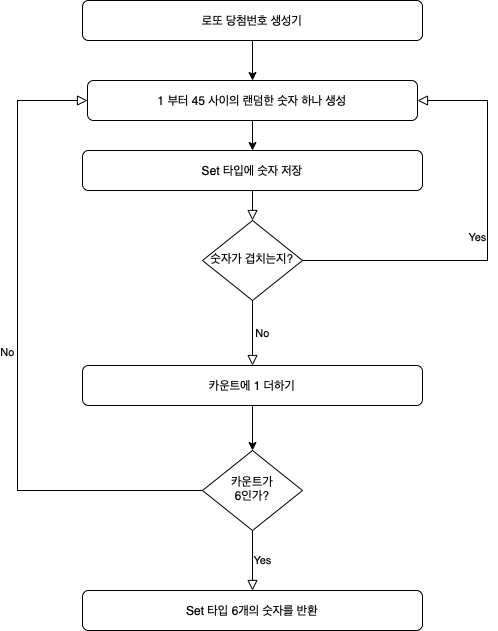

The diagram above was exported from draw.io. Its source (the exported page's mxGraphModel, read from the mxfile embedded in the PNG):
<mxGraphModel dx="1234" dy="1075" grid="1" gridSize="10" guides="1" tooltips="1" connect="1" arrows="1" fold="1" page="1" pageScale="1" pageWidth="827" pageHeight="1169" math="0" shadow="0">
  <root>
    <mxCell id="WIyWlLk6GJQsqaUBKTNV-0" />
    <mxCell id="WIyWlLk6GJQsqaUBKTNV-1" parent="WIyWlLk6GJQsqaUBKTNV-0" />
    <mxCell id="WIyWlLk6GJQsqaUBKTNV-3" value="로또 당첨번호 생성기" style="rounded=1;whiteSpace=wrap;html=1;fontSize=12;glass=0;strokeWidth=1;shadow=0;" parent="WIyWlLk6GJQsqaUBKTNV-1" vertex="1">
      <mxGeometry x="225" y="220" width="340" height="40" as="geometry" />
    </mxCell>
    <mxCell id="KHt-UPq7weA4yCo0T0g4-14" value="" style="endArrow=classic;html=1;rounded=0;exitX=0.5;exitY=1;exitDx=0;exitDy=0;entryX=0.5;entryY=0;entryDx=0;entryDy=0;" edge="1" parent="WIyWlLk6GJQsqaUBKTNV-1" source="WIyWlLk6GJQsqaUBKTNV-3">
      <mxGeometry width="50" height="50" relative="1" as="geometry">
        <mxPoint x="400" y="660" as="sourcePoint" />
        <mxPoint x="395" y="300" as="targetPoint" />
      </mxGeometry>
    </mxCell>
    <mxCell id="KHt-UPq7weA4yCo0T0g4-1" value="1 부터 45 사이의 랜덤한 숫자 하나 생성" style="rounded=1;whiteSpace=wrap;html=1;fontSize=12;glass=0;strokeWidth=1;shadow=0;" vertex="1" parent="WIyWlLk6GJQsqaUBKTNV-1">
      <mxGeometry x="230" y="300" width="330" height="40" as="geometry" />
    </mxCell>
    <mxCell id="KHt-UPq7weA4yCo0T0g4-5" value="Set 타입에 숫자 저장" style="rounded=1;whiteSpace=wrap;html=1;fontSize=12;glass=0;strokeWidth=1;shadow=0;" vertex="1" parent="WIyWlLk6GJQsqaUBKTNV-1">
      <mxGeometry x="225" y="370" width="340" height="40" as="geometry" />
    </mxCell>
    <mxCell id="KHt-UPq7weA4yCo0T0g4-8" value="숫자가 겹치는지?" style="rhombus;whiteSpace=wrap;html=1;shadow=0;fontFamily=Helvetica;fontSize=12;align=center;strokeWidth=1;spacing=6;spacingTop=-4;" vertex="1" parent="WIyWlLk6GJQsqaUBKTNV-1">
      <mxGeometry x="345" y="440" width="100" height="80" as="geometry" />
    </mxCell>
    <mxCell id="KHt-UPq7weA4yCo0T0g4-7" value="Yes" style="edgeStyle=orthogonalEdgeStyle;rounded=0;html=1;jettySize=auto;orthogonalLoop=1;fontSize=11;endArrow=block;endFill=0;endSize=8;strokeWidth=1;shadow=0;labelBackgroundColor=none;entryX=1;entryY=0.5;entryDx=0;entryDy=0;" edge="1" parent="WIyWlLk6GJQsqaUBKTNV-1" source="KHt-UPq7weA4yCo0T0g4-8" target="KHt-UPq7weA4yCo0T0g4-1">
      <mxGeometry y="10" relative="1" as="geometry">
        <mxPoint as="offset" />
        <mxPoint x="620" y="390" as="targetPoint" />
        <Array as="points">
          <mxPoint x="630" y="480" />
          <mxPoint x="630" y="320" />
        </Array>
      </mxGeometry>
    </mxCell>
    <mxCell id="KHt-UPq7weA4yCo0T0g4-13" value="" style="endArrow=classic;html=1;rounded=0;entryX=0.5;entryY=0;entryDx=0;entryDy=0;" edge="1" parent="WIyWlLk6GJQsqaUBKTNV-1" target="KHt-UPq7weA4yCo0T0g4-5">
      <mxGeometry width="50" height="50" relative="1" as="geometry">
        <mxPoint x="395" y="340" as="sourcePoint" />
        <mxPoint x="450" y="560" as="targetPoint" />
      </mxGeometry>
    </mxCell>
    <mxCell id="KHt-UPq7weA4yCo0T0g4-11" value="" style="rounded=0;html=1;jettySize=auto;orthogonalLoop=1;fontSize=11;endArrow=block;endFill=0;endSize=8;strokeWidth=1;shadow=0;labelBackgroundColor=none;edgeStyle=orthogonalEdgeStyle;exitX=0.5;exitY=1;exitDx=0;exitDy=0;" edge="1" parent="WIyWlLk6GJQsqaUBKTNV-1" source="KHt-UPq7weA4yCo0T0g4-5">
      <mxGeometry x="0.3333" y="20" relative="1" as="geometry">
        <mxPoint as="offset" />
        <mxPoint x="395" y="440" as="targetPoint" />
        <mxPoint x="405" y="530" as="sourcePoint" />
      </mxGeometry>
    </mxCell>
    <mxCell id="KHt-UPq7weA4yCo0T0g4-18" value="카운트에 1 더하기" style="rounded=1;whiteSpace=wrap;html=1;fontSize=12;glass=0;strokeWidth=1;shadow=0;" vertex="1" parent="WIyWlLk6GJQsqaUBKTNV-1">
      <mxGeometry x="225" y="585" width="340" height="40" as="geometry" />
    </mxCell>
    <mxCell id="KHt-UPq7weA4yCo0T0g4-20" value="No" style="edgeStyle=orthogonalEdgeStyle;rounded=0;html=1;jettySize=auto;orthogonalLoop=1;fontSize=11;endArrow=block;endFill=0;endSize=8;strokeWidth=1;shadow=0;labelBackgroundColor=none;entryX=0.5;entryY=0;entryDx=0;entryDy=0;exitX=0.5;exitY=1;exitDx=0;exitDy=0;" edge="1" parent="WIyWlLk6GJQsqaUBKTNV-1" source="KHt-UPq7weA4yCo0T0g4-8" target="KHt-UPq7weA4yCo0T0g4-18">
      <mxGeometry y="10" relative="1" as="geometry">
        <mxPoint as="offset" />
        <mxPoint x="580" y="570" as="sourcePoint" />
        <mxPoint x="695" y="410" as="targetPoint" />
        <Array as="points">
          <mxPoint x="395" y="540" />
          <mxPoint x="395" y="540" />
        </Array>
      </mxGeometry>
    </mxCell>
    <mxCell id="KHt-UPq7weA4yCo0T0g4-21" value="카운트가&lt;br&gt;6인가?" style="rhombus;whiteSpace=wrap;html=1;shadow=0;fontFamily=Helvetica;fontSize=12;align=center;strokeWidth=1;spacing=6;spacingTop=-4;" vertex="1" parent="WIyWlLk6GJQsqaUBKTNV-1">
      <mxGeometry x="345" y="670" width="100" height="80" as="geometry" />
    </mxCell>
    <mxCell id="KHt-UPq7weA4yCo0T0g4-22" value="Yes" style="edgeStyle=orthogonalEdgeStyle;rounded=0;html=1;jettySize=auto;orthogonalLoop=1;fontSize=11;endArrow=block;endFill=0;endSize=8;strokeWidth=1;shadow=0;labelBackgroundColor=none;exitX=0.5;exitY=1;exitDx=0;exitDy=0;" edge="1" parent="WIyWlLk6GJQsqaUBKTNV-1" source="KHt-UPq7weA4yCo0T0g4-21">
      <mxGeometry y="10" relative="1" as="geometry">
        <mxPoint as="offset" />
        <mxPoint x="430" y="920" as="sourcePoint" />
        <mxPoint x="395" y="810" as="targetPoint" />
        <Array as="points">
          <mxPoint x="395" y="760" />
          <mxPoint x="395" y="760" />
        </Array>
      </mxGeometry>
    </mxCell>
    <mxCell id="KHt-UPq7weA4yCo0T0g4-23" value="Set 타입 6개의 숫자를 반환" style="rounded=1;whiteSpace=wrap;html=1;fontSize=12;glass=0;strokeWidth=1;shadow=0;" vertex="1" parent="WIyWlLk6GJQsqaUBKTNV-1">
      <mxGeometry x="225" y="810" width="340" height="40" as="geometry" />
    </mxCell>
    <mxCell id="KHt-UPq7weA4yCo0T0g4-24" value="" style="endArrow=classic;html=1;rounded=0;exitX=0.5;exitY=1;exitDx=0;exitDy=0;entryX=0.5;entryY=0;entryDx=0;entryDy=0;" edge="1" parent="WIyWlLk6GJQsqaUBKTNV-1" source="KHt-UPq7weA4yCo0T0g4-18" target="KHt-UPq7weA4yCo0T0g4-21">
      <mxGeometry width="50" height="50" relative="1" as="geometry">
        <mxPoint x="405" y="270" as="sourcePoint" />
        <mxPoint x="405" y="310" as="targetPoint" />
      </mxGeometry>
    </mxCell>
    <mxCell id="KHt-UPq7weA4yCo0T0g4-25" value="No" style="edgeStyle=orthogonalEdgeStyle;rounded=0;html=1;jettySize=auto;orthogonalLoop=1;fontSize=11;endArrow=block;endFill=0;endSize=8;strokeWidth=1;shadow=0;labelBackgroundColor=none;exitX=0;exitY=0.5;exitDx=0;exitDy=0;entryX=0;entryY=0.5;entryDx=0;entryDy=0;" edge="1" parent="WIyWlLk6GJQsqaUBKTNV-1" source="KHt-UPq7weA4yCo0T0g4-21" target="KHt-UPq7weA4yCo0T0g4-1">
      <mxGeometry y="10" relative="1" as="geometry">
        <mxPoint as="offset" />
        <mxPoint y="625" as="sourcePoint" />
        <mxPoint x="185" y="320" as="targetPoint" />
        <Array as="points">
          <mxPoint x="160" y="710" />
          <mxPoint x="160" y="320" />
        </Array>
      </mxGeometry>
    </mxCell>
  </root>
</mxGraphModel>